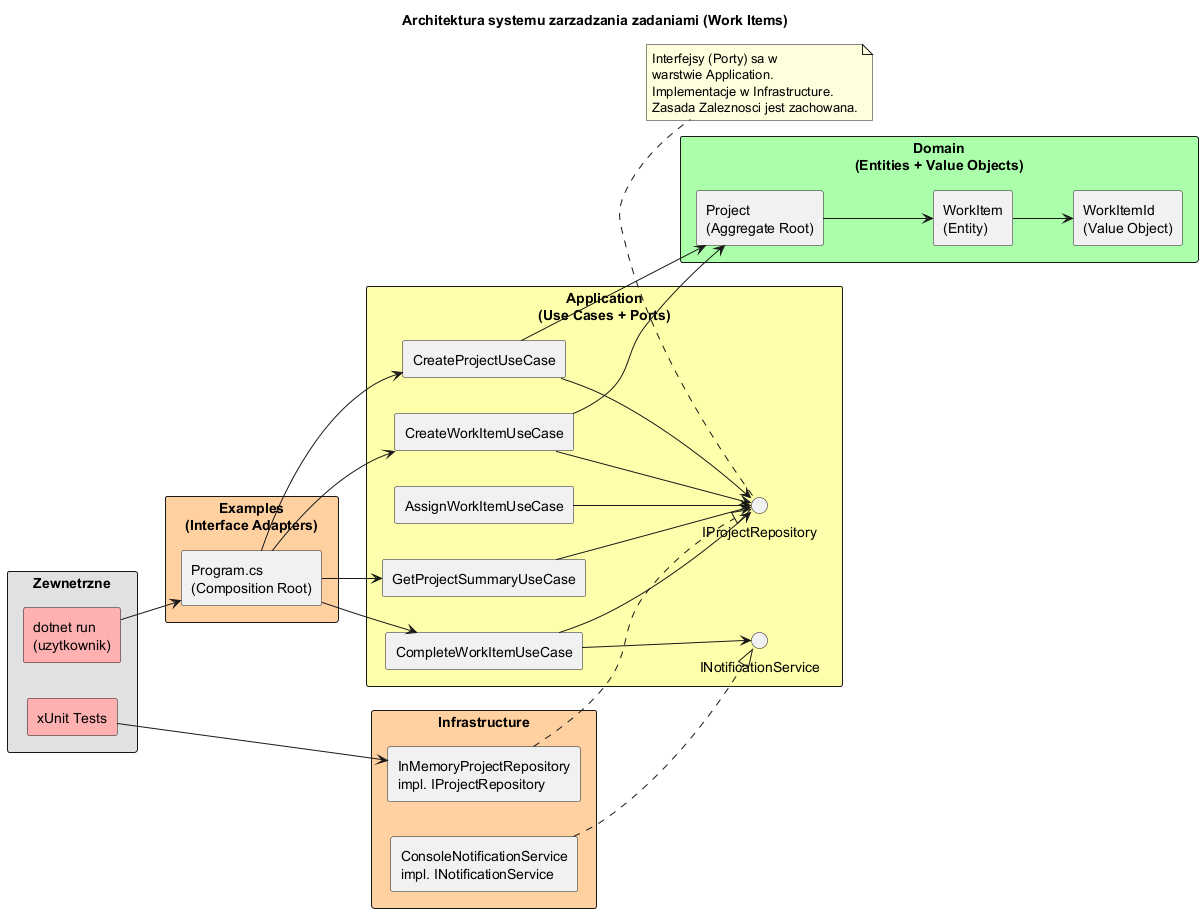

The diagram above was rendered by PlantUML. Its source (embedded in the PNG):
@startuml ca_arch
skinparam backgroundColor #FEFEFE
skinparam componentStyle rectangle
left to right direction

title Architektura systemu zarzadzania zadaniami (Work Items)

rectangle "Zewnetrzne" #E0E0E0 {
  component "dotnet run\n(uzytkownik)" as user #FFB0B0
  component "xUnit Tests" as tests #FFB0B0
}

rectangle "Examples\n(Interface Adapters)" #FFD0A0 {
  component "Program.cs\n(Composition Root)" as prog
}

rectangle "Infrastructure" #FFD0A0 {
  component "InMemoryProjectRepository\nimpl. IProjectRepository" as memRepo
  component "ConsoleNotificationService\nimpl. INotificationService" as notify
}

rectangle "Application\n(Use Cases + Ports)" #FFFFAA {
  component "CreateProjectUseCase" as uc1
  component "CreateWorkItemUseCase" as uc2
  component "CompleteWorkItemUseCase" as uc3
  component "AssignWorkItemUseCase" as uc4
  component "GetProjectSummaryUseCase" as uc5
  interface "IProjectRepository" as iRepo
  interface "INotificationService" as iNotify
}

rectangle "Domain\n(Entities + Value Objects)" #AAFFAA {
  component "Project\n(Aggregate Root)" as proj
  component "WorkItem\n(Entity)" as wi
  component "WorkItemId\n(Value Object)" as wid
}

user --> prog
tests --> memRepo
prog --> uc1
prog --> uc2
prog --> uc3
prog --> uc5
uc1 --> iRepo
uc2 --> iRepo
uc3 --> iRepo
uc3 --> iNotify
uc4 --> iRepo
uc5 --> iRepo
memRepo ..|> iRepo
notify ..|> iNotify
uc1 --> proj
uc2 --> proj
proj --> wi
wi --> wid

note bottom of iRepo
  Interfejsy (Porty) sa w
  warstwie Application.
  Implementacje w Infrastructure.
  Zasada Zaleznosci jest zachowana.
end note
@enduml